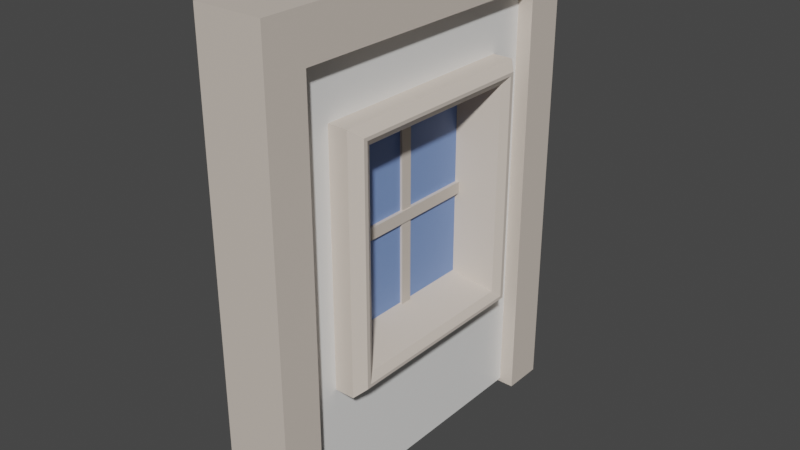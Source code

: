 # Source: Window_house01.blend  (saved by Blender 2.90.8; exported with 4.5.12 LTS)
import bpy
from mathutils import Matrix  # noqa: F401  (used for matrix-valued properties, if any)

bpy.ops.wm.read_factory_settings(use_empty=True)
scene = bpy.context.scene
scene.name = 'Scene'

# ---- collections
col_collection = bpy.data.collections.new('Collection'); scene.collection.children.link(col_collection)

# ---- materials (node trees are filled in below, after node groups)
mat_lightbrown_house01 = bpy.data.materials.new('LightBrown_House01')
mat_lightbrown_house01.use_transparent_shadow = False
mat_cream_house01 = bpy.data.materials.new('Cream_House01')
mat_cream_house01.alpha_threshold = 0.0
mat_cream_house01.use_transparent_shadow = False
mat_cream_house01.line_color = (0.0, 0.0, 0.0, 1.0)
mat_window_house01 = bpy.data.materials.new('Window_House01')
mat_window_house01.use_transparent_shadow = False

# ---- material node trees
mat_lightbrown_house01.use_nodes = True; mat_lightbrown_house01.node_tree.nodes.clear()
_N = mat_lightbrown_house01.node_tree.nodes; _L = mat_lightbrown_house01.node_tree.links
n0 = _N.new('ShaderNodeBsdfPrincipled'); n0.name = 'Principled BSDF'; n0.location = (10, 300)
n0.distribution = 'GGX'
n0.subsurface_method = 'BURLEY'
n0.inputs[0].default_value = (0.6724, 0.5906, 0.5149, 1.0)
n0.inputs[3].default_value = 1.45
n0.inputs[27].default_value = (0.0, 0.0, 0.0, 1.0)
n0.inputs[28].default_value = 1.0
n1 = _N.new('ShaderNodeOutputMaterial'); n1.name = 'Material Output'; n1.location = (300, 300)
_L.new(n0.outputs[0], n1.inputs[0])
n1.is_active_output = True
mat_cream_house01.use_nodes = True; mat_cream_house01.node_tree.nodes.clear()
_N = mat_cream_house01.node_tree.nodes; _L = mat_cream_house01.node_tree.links
n0 = _N.new('ShaderNodeOutputMaterial'); n0.name = 'Material Output'; n0.location = (300, 300)
n1 = _N.new('ShaderNodeBsdfPrincipled'); n1.name = 'Principled BSDF'; n1.location = (10, 300)
n1.distribution = 'GGX'
n1.subsurface_method = 'BURLEY'
n1.inputs[0].default_value = (0.8714, 0.8632, 0.8469, 1.0)
n1.inputs[2].default_value = 0.4
n1.inputs[3].default_value = 1.45
n1.inputs[27].default_value = (0.0, 0.0, 0.0, 1.0)
n1.inputs[28].default_value = 1.0
_L.new(n1.outputs[0], n0.inputs[0])
n0.is_active_output = True
mat_window_house01.use_nodes = True; mat_window_house01.node_tree.nodes.clear()
_N = mat_window_house01.node_tree.nodes; _L = mat_window_house01.node_tree.links
n0 = _N.new('ShaderNodeBsdfPrincipled'); n0.name = 'Principled BSDF'; n0.location = (10, 300)
n0.distribution = 'GGX'
n0.subsurface_method = 'BURLEY'
n0.inputs[0].default_value = (0.2086, 0.3278, 0.6654, 1.0)
n0.inputs[3].default_value = 1.45
n0.inputs[27].default_value = (0.0, 0.0, 0.0, 1.0)
n0.inputs[28].default_value = 1.0
n1 = _N.new('ShaderNodeOutputMaterial'); n1.name = 'Material Output'; n1.location = (300, 300)
_L.new(n0.outputs[0], n1.inputs[0])
n1.is_active_output = True

# ---- world
world_world = bpy.data.worlds.new('World'); scene.world = world_world
world_world.use_nodes = True; world_world.node_tree.nodes.clear()
_N = world_world.node_tree.nodes; _L = world_world.node_tree.links
n0 = _N.new('ShaderNodeOutputWorld'); n0.name = 'World Output'; n0.location = (300, 300)
n1 = _N.new('ShaderNodeBackground'); n1.name = 'Background'; n1.location = (10, 300)
n1.inputs[0].default_value = (0.05088, 0.05088, 0.05088, 1.0)
_L.new(n1.outputs[0], n0.inputs[0])
n0.is_active_output = True
world_world.color = (0.05088, 0.05088, 0.05088)
world_world.use_sun_shadow = False
world_world.sun_shadow_jitter_overblur = 0.0

# ---- meshes
me_cube_003 = bpy.data.meshes.new('Cube.003')
me_cube_003.from_pydata([(-0.06933, -0.04082, 0.5418), (-0.06933, -0.04082, -0.7742), (-0.06933, 0.04082, 0.5418), (-0.06933, 0.04082, -0.7742), (0.03268, -0.04082, 0.5418), (0.03268, -0.04082, -0.7742), (0.03268, 0.04082, 0.5418), (0.03268, 0.04082, -0.7742), (-0.01833, 0.5003, -0.715), (-0.01833, 0.5003, 0.4825), (-0.01833, -0.5003, 0.4825), (-0.01833, -0.5003, -0.715), (0.1453, 0.5613, -0.788), (0.1453, 0.5613, 0.5556), (0.1453, -0.5613, 0.5556), (0.1453, -0.5613, -0.788), (-0.05331, 0.5336, -0.8008), (-0.05331, 0.5336, 0.5684), (0.01665, 0.5336, -0.8008), (0.01665, 0.5336, 0.5684), (-0.05331, -0.5336, -0.8008), (-0.05331, -0.5336, 0.5684), (0.01665, -0.5336, -0.8008), (0.01665, -0.5336, 0.5684), (-0.05331, -3.794e-08, -0.8008), (-0.05331, -3.794e-08, 0.5684), (0.01665, -3.794e-08, -0.8008), (0.01665, -3.794e-08, 0.5684), (-0.07738, -0.658, -0.157), (-0.07738, 0.658, -0.157), (-0.07738, -0.658, -0.07538), (-0.07738, 0.658, -0.07538), (0.04072, -0.658, -0.157), (0.04072, 0.658, -0.157), (0.04072, -0.658, -0.07538), (0.04072, 0.658, -0.07538), (0.112, 1.051, 1.174), (0.112, 1.051, -1.83), (0.112, -1.051, 1.174), (0.112, -1.051, -1.83), (-0.148, 1.051, 1.174), (-0.148, 1.051, -1.83), (-0.148, -1.051, 1.174), (-0.148, -1.051, -1.83), (0.2161, -1.288, 1.134), (-0.252, -1.288, 1.451), (0.2161, -1.003, 1.134), (-0.252, -1.003, 1.451), (-0.252, -1.003, 1.134), (0.2161, -1.288, 1.451), (-0.252, -1.288, 1.134), (0.2161, -1.003, 1.451), (-0.252, -1.288, -1.857), (-0.252, -1.003, -1.857), (0.2161, -1.003, -1.857), (0.2161, -1.288, -1.857), (0.2161, 1.288, 1.134), (-0.252, 1.288, 1.451), (0.2161, 1.003, 1.134), (-0.252, 1.003, 1.451), (-0.252, 1.003, 1.134), (0.2161, 1.288, 1.451), (-0.252, 1.288, 1.134), (0.2161, 1.003, 1.451), (-0.252, 1.288, -1.857), (-0.252, 1.003, -1.857), (0.2161, 1.003, -1.857), (0.2161, 1.288, -1.857), (-0.252, 3.27e-08, 1.451), (0.2161, 3.27e-08, 1.451), (0.2161, 3.27e-08, 1.134), (-0.252, 3.27e-08, 1.134), (-0.148, 0.7532, -0.9707), (0.112, 0.7532, -0.9707), (-0.148, 0.7532, 0.7383), (0.112, 0.7532, 0.7383), (-0.148, -0.7532, 0.7383), (0.112, -0.7532, 0.7383), (-0.148, -0.7532, -0.9707), (0.112, -0.7532, -0.9707), (-0.2851, 0.7532, -0.9707), (-0.2851, -0.7532, -0.9707), (-0.2851, -0.7532, 0.7383), (-0.2851, 0.7532, 0.7383), (0.2484, 0.7532, 0.7383), (0.3089, 0.688, 0.6834), (0.3089, 0.688, -0.9158), (0.2484, 0.7532, -0.9707), (0.3089, -0.688, -0.9158), (0.2484, -0.7532, -0.9707), (0.2484, -0.7532, 0.7383), (0.3089, -0.688, 0.6834), (-0.3455, -0.661, -0.8931), (-0.311, -0.6081, -0.844), (-0.3455, -0.661, 0.6607), (-0.311, -0.6081, 0.6116), (-0.311, 0.6081, -0.844), (-0.3455, 0.661, -0.8931), (-0.3455, 0.661, 0.6607), (-0.311, 0.6081, 0.6116), (0.2743, -0.6082, -0.8442), (0.3089, -0.661, -0.8931), (0.3089, -0.661, 0.6607), (0.2743, -0.6082, 0.6118), (0.2743, 0.6082, -0.8442), (0.3089, 0.661, -0.8931), (0.3089, 0.661, 0.6607), (0.2743, 0.6082, 0.6118)], [], [(0, 2, 3, 1), (2, 6, 7, 3), (6, 4, 5, 7), (4, 0, 1, 5), (2, 0, 4, 6), (7, 5, 1, 3), (80, 87, 89, 81), (100, 104, 12, 15), (9, 10, 95, 99), (8, 9, 99, 96), (80, 83, 84, 87), (89, 90, 82, 81), (84, 83, 82, 90), (83, 80, 97, 98), (104, 107, 13, 12), (103, 100, 15, 14), (107, 103, 14, 13), (11, 8, 96, 93), (82, 83, 98, 94), (15, 12, 8, 11), (14, 15, 11, 10), (12, 13, 9, 8), (13, 14, 10, 9), (102, 106, 85, 91), (106, 105, 86, 85), (105, 101, 88, 86), (101, 102, 91, 88), (24, 25, 17, 16), (16, 17, 19, 18), (19, 17, 25, 27), (16, 18, 26, 24), (18, 19, 27, 26), (24, 20, 21, 25), (20, 22, 23, 21), (23, 27, 25, 21), (20, 24, 26, 22), (22, 26, 27, 23), (28, 30, 31, 29), (30, 34, 35, 31), (34, 32, 33, 35), (32, 28, 29, 33), (30, 28, 32, 34), (35, 33, 29, 31), (36, 40, 42, 38), (39, 38, 42, 43), (43, 42, 76, 78, 72, 41), (41, 37, 39, 43), (37, 36, 75, 73, 79, 39), (41, 40, 36, 37), (50, 45, 47, 48), (51, 46, 70, 69), (46, 51, 49, 44), (44, 49, 45, 50), (51, 47, 45, 49), (53, 48, 46, 54), (55, 44, 50, 52), (54, 46, 44, 55), (52, 50, 48, 53), (47, 51, 69, 68), (46, 48, 71, 70), (48, 47, 68, 71), (62, 60, 59, 57), (63, 69, 70, 58), (58, 56, 61, 63), (56, 62, 57, 61), (63, 61, 57, 59), (65, 66, 58, 60), (67, 64, 62, 56), (66, 67, 56, 58), (64, 65, 60, 62), (59, 68, 69, 63), (58, 70, 71, 60), (60, 71, 68, 59), (72, 73, 75, 74), (41, 72, 74, 76, 42, 40), (78, 79, 73, 72), (79, 78, 76, 77), (39, 79, 77, 75, 36, 38), (77, 76, 74, 75), (81, 82, 94, 92), (85, 86, 87, 84), (89, 87, 86, 88), (84, 90, 91, 85), (90, 89, 88, 91), (10, 11, 93, 95), (97, 92, 93, 96), (92, 94, 95, 93), (94, 98, 99, 95), (98, 97, 96, 99), (107, 104, 105, 106), (101, 105, 104, 100), (106, 102, 103, 107), (102, 101, 100, 103), (92, 97, 80, 81)])
me_cube_003.polygons.foreach_set('material_index', [0, 0, 0, 0, 0, 0, 0, 0, 0, 0, 0, 0, 0, 0, 0, 0, 0, 0, 0, 0, 0, 0, 0, 0, 0, 0, 0, 2, 2, 2, 2, 2, 2, 2, 2, 2, 2, 0, 0, 0, 0, 0, 0, 1, 1, 1, 1, 1, 1, 0, 0, 0, 0, 0, 0, 0, 0, 0, 0, 0, 0, 0, 0, 0, 0, 0, 0, 0, 0, 0, 0, 0, 0, 1, 1, 1, 1, 1, 1, 0, 0, 0, 0, 0, 0, 0, 0, 0, 0, 0, 0, 0, 0, 0])
_uv = me_cube_003.uv_layers.new(name='UVMap')
_uv.uv.foreach_set('vector', [0.375, 0.0, 0.375, 0.25, 0.625, 0.25, 0.625, 0.0, 0.375, 0.25, 0.375, 0.5, 0.625, 0.5, 0.625, 0.25, 0.375, 0.5, 0.375, 0.75, 0.625, 0.75, 0.625, 0.5, 0.375, 0.75, 0.375, 1.0, 0.625, 1.0, 0.625, 0.75, 0.125, 0.5, 0.125, 0.75, 0.375, 0.75, 0.375, 0.5, 0.625, 0.5, 0.625, 0.75, 0.875, 0.75, 0.875, 0.5, 0.1481, 0.5, 0.3519, 0.5, 0.3519, 0.75, 0.1481, 0.75, 0.3913, 0.6907, 0.3913, 0.5064, 0.3913, 0.4485, 0.3913, 0.5515, 0.6087, 0.375, 0.6087, 0.375, 0.6087, 0.05926, 0.6087, 0.2435, 0.3913, 0.375, 0.6087, 0.375, 0.6087, 0.2435, 0.3913, 0.2435, 0.375, 0.2731, 0.625, 0.2731, 0.625, 0.4769, 0.375, 0.4769, 0.375, 0.7731, 0.625, 0.7731, 0.625, 0.9769, 0.375, 0.9769, 0.6481, 0.5, 0.8519, 0.5, 0.8519, 0.75, 0.6481, 0.75, 0.625, 0.2731, 0.375, 0.2731, 0.3864, 0.2347, 0.6136, 0.2347, 0.3913, 0.5064, 0.6087, 0.5064, 0.6087, 0.4485, 0.3913, 0.4485, 0.6087, 0.6907, 0.3913, 0.6907, 0.3913, 0.5515, 0.6087, 0.5515, 0.6087, 0.5064, 0.6087, 0.6907, 0.6087, 0.5515, 0.6087, 0.4485, 0.3913, 0.375, 0.3913, 0.375, 0.3913, 0.2435, 0.3913, 0.05926, 0.625, 0.0, 0.625, 0.25, 0.6136, 0.2347, 0.6136, 0.0153, 0.3913, 0.5515, 0.3913, 0.4485, 0.3913, 0.375, 0.3913, 0.375, 0.6087, 0.5515, 0.3913, 0.5515, 0.3913, 0.375, 0.6087, 0.375, 0.3913, 0.4485, 0.6087, 0.4485, 0.6087, 0.375, 0.3913, 0.375, 0.6087, 0.4485, 0.6087, 0.5515, 0.6087, 0.375, 0.6087, 0.375, 0.6136, 0.7347, 0.6136, 0.5153, 0.617, 0.5108, 0.617, 0.7392, 0.6136, 0.5153, 0.3864, 0.5153, 0.383, 0.5108, 0.617, 0.5108, 0.3864, 0.5153, 0.3864, 0.7347, 0.383, 0.7392, 0.383, 0.5108, 0.3864, 0.7347, 0.6136, 0.7347, 0.617, 0.7392, 0.383, 0.7392, 0.375, 0.125, 0.625, 0.125, 0.625, 0.25, 0.375, 0.25, 0.375, 0.25, 0.625, 0.25, 0.625, 0.5, 0.375, 0.5, 0.625, 0.5, 0.875, 0.5, 0.875, 0.625, 0.625, 0.625, 0.125, 0.5, 0.375, 0.5, 0.375, 0.625, 0.125, 0.625, 0.375, 0.5, 0.625, 0.5, 0.625, 0.625, 0.375, 0.625, 0.375, 0.125, 0.375, 0.25, 0.625, 0.25, 0.625, 0.125, 0.375, 0.25, 0.375, 0.5, 0.625, 0.5, 0.625, 0.25, 0.625, 0.5, 0.625, 0.625, 0.875, 0.625, 0.875, 0.5, 0.125, 0.5, 0.125, 0.625, 0.375, 0.625, 0.375, 0.5, 0.375, 0.5, 0.375, 0.625, 0.625, 0.625, 0.625, 0.5, 0.375, 0.0, 0.375, 0.25, 0.625, 0.25, 0.625, 0.0, 0.375, 0.25, 0.375, 0.5, 0.625, 0.5, 0.625, 0.25, 0.375, 0.5, 0.375, 0.75, 0.625, 0.75, 0.625, 0.5, 0.375, 0.75, 0.375, 1.0, 0.625, 1.0, 0.625, 0.75, 0.125, 0.5, 0.125, 0.75, 0.375, 0.75, 0.375, 0.5, 0.625, 0.5, 0.625, 0.75, 0.875, 0.75, 0.875, 0.5, 0.625, 0.5, 0.875, 0.5, 0.875, 0.75, 0.625, 0.75, 0.375, 0.75, 0.625, 0.75, 0.625, 1.0, 0.375, 1.0, 0.375, 0.0, 0.625, 0.0, 0.5887, 0.03539, 0.4465, 0.03539, 0.4465, 0.2146, 0.375, 0.25, 0.125, 0.5, 0.375, 0.5, 0.375, 0.75, 0.125, 0.75, 0.375, 0.5, 0.625, 0.5, 0.5887, 0.5354, 0.4465, 0.5354, 0.4465, 0.7146, 0.375, 0.75, 0.375, 0.25, 0.625, 0.25, 0.625, 0.5, 0.375, 0.5, 0.6, 0.0, 0.625, 0.0, 0.625, 0.25, 0.6, 0.25, 0.625, 0.5, 0.6, 0.5, 0.6, 0.5, 0.625, 0.5, 0.6, 0.5, 0.625, 0.5, 0.625, 0.75, 0.6, 0.75, 0.6, 0.75, 0.625, 0.75, 0.625, 1.0, 0.6, 1.0, 0.625, 0.5, 0.875, 0.5, 0.875, 0.75, 0.625, 0.75, 0.5, 0.25, 0.6, 0.25, 0.6, 0.5, 0.5, 0.5, 0.5, 0.75, 0.6, 0.75, 0.6, 1.0, 0.5, 1.0, 0.5, 0.5, 0.6, 0.5, 0.6, 0.75, 0.5, 0.75, 0.5, 0.0, 0.6, 0.0, 0.6, 0.25, 0.5, 0.25, 0.875, 0.5, 0.625, 0.5, 0.625, 0.5, 0.875, 0.5, 0.6, 0.5, 0.6, 0.25, 0.6, 0.25, 0.6, 0.5, 0.6, 0.25, 0.625, 0.25, 0.625, 0.25, 0.6, 0.25, 0.6, 0.0, 0.6, 0.25, 0.625, 0.25, 0.625, 0.0, 0.625, 0.5, 0.625, 0.5, 0.6, 0.5, 0.6, 0.5, 0.6, 0.5, 0.6, 0.75, 0.625, 0.75, 0.625, 0.5, 0.6, 0.75, 0.6, 1.0, 0.625, 1.0, 0.625, 0.75, 0.625, 0.5, 0.625, 0.75, 0.875, 0.75, 0.875, 0.5, 0.5, 0.25, 0.5, 0.5, 0.6, 0.5, 0.6, 0.25, 0.5, 0.75, 0.5, 1.0, 0.6, 1.0, 0.6, 0.75, 0.5, 0.5, 0.5, 0.75, 0.6, 0.75, 0.6, 0.5, 0.5, 0.0, 0.5, 0.25, 0.6, 0.25, 0.6, 0.0, 0.875, 0.5, 0.875, 0.5, 0.625, 0.5, 0.625, 0.5, 0.6, 0.5, 0.6, 0.5, 0.6, 0.25, 0.6, 0.25, 0.6, 0.25, 0.6, 0.25, 0.625, 0.25, 0.625, 0.25, 0.375, 0.3064, 0.375, 0.4057, 0.625, 0.4057, 0.625, 0.3064, 0.375, 0.25, 0.4465, 0.2146, 0.5887, 0.2146, 0.5887, 0.03539, 0.625, 0.0, 0.625, 0.25, 0.1814, 0.75, 0.2807, 0.75, 0.2807, 0.5, 0.1814, 0.5, 0.375, 0.8443, 0.375, 0.9436, 0.625, 0.9436, 0.625, 0.8443, 0.375, 0.75, 0.4465, 0.7146, 0.5887, 0.7146, 0.5887, 0.5354, 0.625, 0.5, 0.625, 0.75, 0.7193, 0.75, 0.8186, 0.75, 0.8186, 0.5, 0.7193, 0.5, 0.375, 0.0, 0.625, 0.0, 0.6136, 0.0153, 0.3864, 0.0153, 0.617, 0.5108, 0.383, 0.5108, 0.375, 0.4769, 0.625, 0.4769, 0.3519, 0.75, 0.3519, 0.5, 0.383, 0.5108, 0.383, 0.7392, 0.6481, 0.5, 0.6481, 0.75, 0.617, 0.7392, 0.617, 0.5108, 0.625, 0.7731, 0.375, 0.7731, 0.383, 0.7392, 0.617, 0.7392, 0.6087, 0.375, 0.3913, 0.375, 0.3913, 0.05926, 0.6087, 0.05926, 0.3864, 0.2347, 0.3864, 0.0153, 0.3913, 0.05926, 0.3913, 0.2435, 0.3864, 0.0153, 0.6136, 0.0153, 0.6087, 0.05926, 0.3913, 0.05926, 0.6136, 0.0153, 0.6136, 0.2347, 0.6087, 0.2435, 0.6087, 0.05926, 0.6136, 0.2347, 0.3864, 0.2347, 0.3913, 0.2435, 0.6087, 0.2435, 0.6087, 0.5064, 0.3913, 0.5064, 0.3864, 0.5153, 0.6136, 0.5153, 0.3864, 0.7347, 0.3864, 0.5153, 0.3913, 0.5064, 0.3913, 0.6907, 0.6136, 0.5153, 0.6136, 0.7347, 0.6087, 0.6907, 0.6087, 0.5064, 0.6136, 0.7347, 0.3864, 0.7347, 0.3913, 0.6907, 0.6087, 0.6907, 0.3864, 0.0153, 0.3864, 0.2347, 0.1481, 0.5, 0.1481, 0.75])
me_cube_003.materials.append(mat_lightbrown_house01)
me_cube_003.materials.append(mat_cream_house01)
me_cube_003.materials.append(mat_window_house01)
me_cube_003.use_remesh_fix_poles = True
me_cube_003.use_remesh_preserve_attributes = False
me_cube_003.use_mirror_vertex_groups = False
me_cube_003.update()

# ---- objects
ob_window_house01 = bpy.data.objects.new('Window_house01', me_cube_003)

# ---- transforms, parenting, visibility, modifiers, constraints
ob_window_house01.location = (0.0, 0.0, 0.0)
ob_window_house01.lineart.crease_threshold = 0.0

# ---- collection membership
col_collection.objects.link(ob_window_house01)

# ---- scene / render settings (as saved in the file)
scene.frame_start = 1; scene.frame_end = 250; scene.frame_set(1)
scene.render.engine = 'BLENDER_EEVEE_NEXT'
scene.cycles.use_denoising = False
scene.cycles.samples = 128
scene.cycles.sampling_pattern = 'TABULATED_SOBOL'
scene.cycles.use_adaptive_sampling = False
scene.cycles.use_light_tree = False
scene.view_settings.view_transform = 'Filmic'
bpy.context.view_layer.update()

# ---- added for rendering (the .blend has no active camera and no usable light): camera, sun
cam_auto = bpy.data.cameras.new('AutoCamera')
cam_auto.lens = 50.0
cam_auto.sensor_width = 36.0
cam_auto.clip_end = 1000.0
ob_auto_camera = bpy.data.objects.new('AutoCamera', cam_auto)
scene.collection.objects.link(ob_auto_camera)
ob_auto_camera.location = (3.90777, -4.71132, 2.9377)
ob_auto_camera.rotation_euler = (1.09748, -7.21219e-08, 0.694738)
scene.camera = ob_auto_camera
light_auto_sun = bpy.data.lights.new('AutoSun', 'SUN')
light_auto_sun.energy = 3.0
light_auto_sun.angle = 0.0523599
ob_auto_sun = bpy.data.objects.new('AutoSun', light_auto_sun)
scene.collection.objects.link(ob_auto_sun)
ob_auto_sun.rotation_euler = (0.872665, 0.174533, 0.523599)
bpy.context.view_layer.update()

